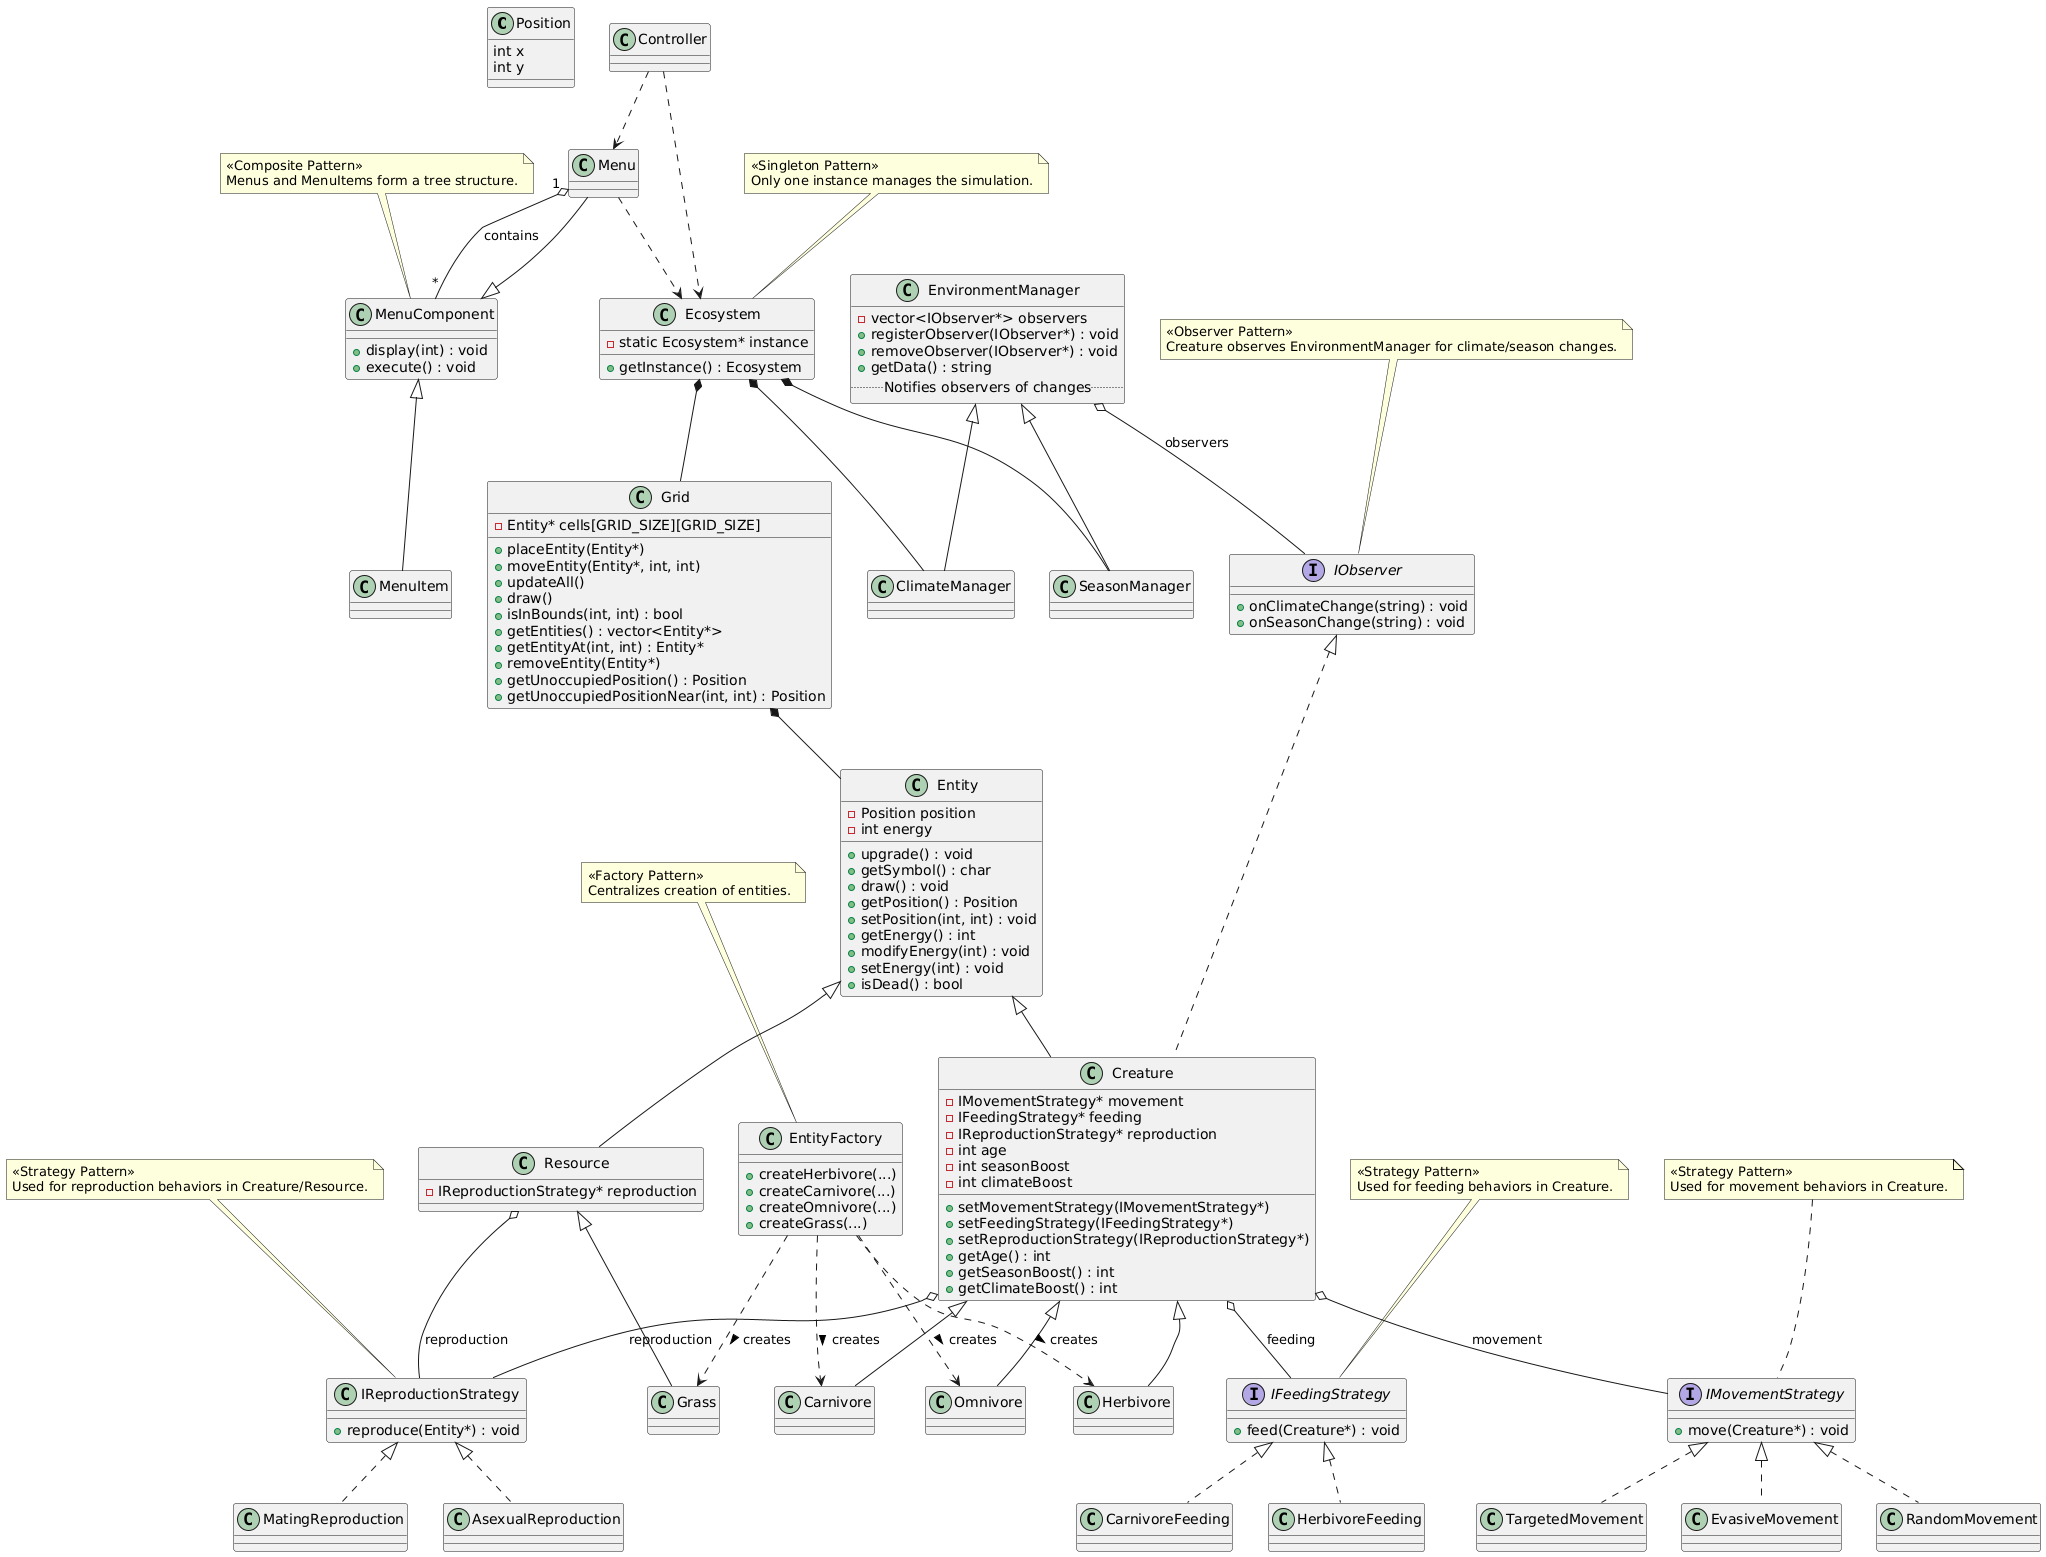

The diagram above was rendered by PlantUML. Its source (embedded in the PNG):
@startuml
' =========================
' === Core Domain Model ===
' =========================

class Position {
    int x
    int y
}

class Entity {
    - Position position
    - int energy
    + upgrade() : void
    + getSymbol() : char
    + draw() : void
    + getPosition() : Position
    + setPosition(int, int) : void
    + getEnergy() : int
    + modifyEnergy(int) : void
    + setEnergy(int) : void
    + isDead() : bool
}

' =========================
' === Observer Pattern ====
' =========================
interface IObserver {
    + onClimateChange(string) : void
    + onSeasonChange(string) : void
}

class EnvironmentManager {
    - vector<IObserver*> observers
    + registerObserver(IObserver*) : void
    + removeObserver(IObserver*) : void
    + getData() : string
    .. Notifies observers of changes ..
}

class ClimateManager
class SeasonManager

EnvironmentManager <|-- ClimateManager
EnvironmentManager <|-- SeasonManager

' =========================
' === Strategy Pattern ====
' =========================
interface IMovementStrategy {
    + move(Creature*) : void
}
interface IFeedingStrategy {
    + feed(Creature*) : void
}
class IReproductionStrategy {
    + reproduce(Entity*) : void
}

' Movement Strategies
class RandomMovement
class TargetedMovement
class EvasiveMovement

IMovementStrategy <|.. RandomMovement
IMovementStrategy <|.. TargetedMovement
IMovementStrategy <|.. EvasiveMovement

' Feeding Strategies
class HerbivoreFeeding
class CarnivoreFeeding

IFeedingStrategy <|.. HerbivoreFeeding
IFeedingStrategy <|.. CarnivoreFeeding

' Reproduction Strategies
class MatingReproduction
class AsexualReproduction

IReproductionStrategy <|.. MatingReproduction
IReproductionStrategy <|.. AsexualReproduction

' =========================
' === Composite Pattern ===
' =========================
class MenuComponent {
    + display(int) : void
    + execute() : void
}
class MenuItem
class Menu

MenuComponent <|-- MenuItem
MenuComponent <|-- Menu
Menu "1" o-- "*" MenuComponent : contains

' =========================
' === Factory Pattern =====
' =========================
class EntityFactory {
    + createHerbivore(...)
    + createCarnivore(...)
    + createOmnivore(...)
    + createGrass(...)
}

' =========================
' === Singleton Pattern ===
' =========================
class Ecosystem {
    - static Ecosystem* instance
    + getInstance() : Ecosystem
}

' =========================
' === Concrete Entities ===
' =========================
class Resource {
    - IReproductionStrategy* reproduction
}
Entity <|-- Resource

class Grass
Resource <|-- Grass

class Creature {
    - IMovementStrategy* movement
    - IFeedingStrategy* feeding
    - IReproductionStrategy* reproduction
    - int age
    - int seasonBoost
    - int climateBoost
    + setMovementStrategy(IMovementStrategy*)
    + setFeedingStrategy(IFeedingStrategy*)
    + setReproductionStrategy(IReproductionStrategy*)
    + getAge() : int
    + getSeasonBoost() : int
    + getClimateBoost() : int
}
Entity <|-- Creature
IObserver <|.. Creature

class Herbivore
class Carnivore
class Omnivore

Creature <|-- Herbivore
Creature <|-- Carnivore
Creature <|-- Omnivore

' =========================
' === Other Classes =======
' =========================
class Grid {
    - Entity* cells[GRID_SIZE][GRID_SIZE]
    + placeEntity(Entity*)
    + moveEntity(Entity*, int, int)
    + updateAll()
    + draw()
    + isInBounds(int, int) : bool
    + getEntities() : vector<Entity*>
    + getEntityAt(int, int) : Entity*
    + removeEntity(Entity*)
    + getUnoccupiedPosition() : Position
    + getUnoccupiedPositionNear(int, int) : Position
}

class Controller

' =========================
' === Associations ========
' =========================

' -- Strategy Pattern: Creature "has a" Movement/Feeding/ReproductionStrategy
Creature o-- IMovementStrategy : movement
Creature o-- IFeedingStrategy : feeding
Creature o-- IReproductionStrategy : reproduction

' -- Strategy Pattern: Resource "has a" ReproductionStrategy
Resource o-- IReproductionStrategy : reproduction

' -- Observer Pattern: EnvironmentManager "notifies" IObserver
EnvironmentManager o-- IObserver : observers

' -- Singleton: Ecosystem "has a" Grid, ClimateManager, SeasonManager
Ecosystem *-- Grid
Ecosystem *-- ClimateManager
Ecosystem *-- SeasonManager

' -- Grid "has" Entities
Grid *-- Entity

' -- Factory: EntityFactory "creates" Entities
EntityFactory ..> Herbivore : creates >
EntityFactory ..> Carnivore : creates >
EntityFactory ..> Omnivore : creates >
EntityFactory ..> Grass : creates >

Controller ..> Menu
Controller ..> Ecosystem

Menu ..> Ecosystem

' =========================
' === Notes for Patterns ==
' =========================
note top of IMovementStrategy
<<Strategy Pattern>>
Used for movement behaviors in Creature.
end note

note top of IFeedingStrategy
<<Strategy Pattern>>
Used for feeding behaviors in Creature.
end note

note top of IReproductionStrategy
<<Strategy Pattern>>
Used for reproduction behaviors in Creature/Resource.
end note

note top of IObserver
<<Observer Pattern>>
Creature observes EnvironmentManager for climate/season changes.
end note

note top of Ecosystem
<<Singleton Pattern>>
Only one instance manages the simulation.
end note

note top of EntityFactory
<<Factory Pattern>>
Centralizes creation of entities.
end note

note top of MenuComponent
<<Composite Pattern>>
Menus and MenuItems form a tree structure.
end note
@enduml